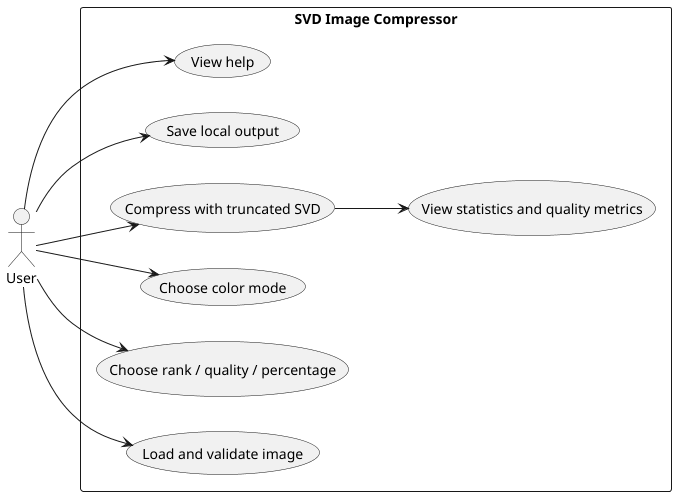

The diagram above was rendered by PlantUML. Its source (embedded in the PNG):
@startuml
left to right direction

actor User

rectangle "SVD Image Compressor" {
    usecase "Load and validate image" as L
    usecase "Choose rank / quality / percentage" as C
    usecase "Choose color mode" as M
    usecase "Compress with truncated SVD" as S
    usecase "Save local output" as O
    usecase "View help" as H
    usecase "View statistics and quality metrics" as Q
}

User --> L
User --> C
User --> M
User --> S
User --> O
User --> H

S --> Q

@enduml